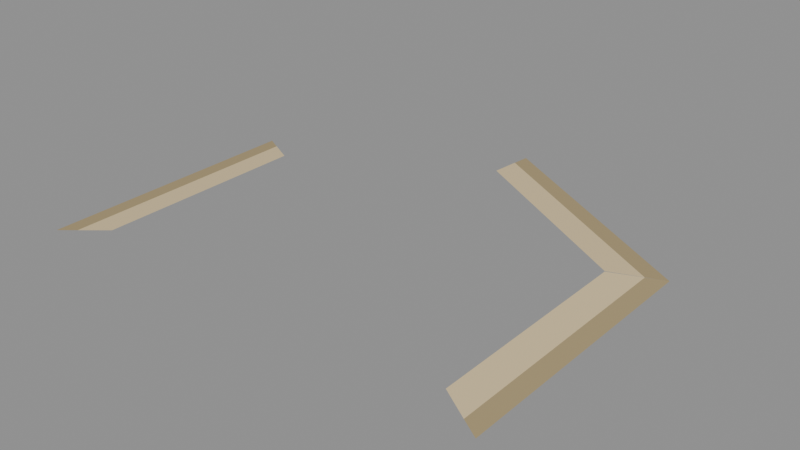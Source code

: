 # Source: SHORE_11.blend  (saved by Blender 5.2.44; exported with 4.5.12 LTS)
import bpy
from mathutils import Matrix  # noqa: F401  (used for matrix-valued properties, if any)

bpy.ops.wm.read_factory_settings(use_empty=True)
scene = bpy.context.scene
scene.name = 'SHORE_11'

# ---- materials (node trees are filled in below, after node groups)
mat_beach_sand = bpy.data.materials.new('Beach_sand')
mat_beach_sand.diffuse_color = (0.73, 0.58, 0.33, 1.0)
mat_wet_bank = bpy.data.materials.new('Wet_bank')
mat_wet_bank.diffuse_color = (0.4, 0.31, 0.16, 1.0)

# ---- material node trees
mat_beach_sand.use_nodes = True; mat_beach_sand.node_tree.nodes.clear()
_N = mat_beach_sand.node_tree.nodes; _L = mat_beach_sand.node_tree.links
n0 = _N.new('ShaderNodeBsdfPrincipled'); n0.name = 'Principled BSDF'; n0.location = (-200, 100)
n0.inputs[0].default_value = (0.73, 0.58, 0.33, 1.0)
n0.inputs[2].default_value = 0.9
n0.inputs[10].default_value = 0.005
n1 = _N.new('ShaderNodeOutputMaterial'); n1.name = 'Material Output'; n1.location = (200, 100)
_L.new(n0.outputs[0], n1.inputs[0])
n1.is_active_output = True
mat_wet_bank.use_nodes = True; mat_wet_bank.node_tree.nodes.clear()
_N = mat_wet_bank.node_tree.nodes; _L = mat_wet_bank.node_tree.links
n0 = _N.new('ShaderNodeBsdfPrincipled'); n0.name = 'Principled BSDF'; n0.location = (-200, 100)
n0.inputs[0].default_value = (0.4, 0.31, 0.16, 1.0)
n0.inputs[2].default_value = 0.9
n0.inputs[10].default_value = 0.005
n1 = _N.new('ShaderNodeOutputMaterial'); n1.name = 'Material Output'; n1.location = (200, 100)
_L.new(n0.outputs[0], n1.inputs[0])
n1.is_active_output = True

# ---- meshes
me_beach_010 = bpy.data.meshes.new('Beach.010')
me_beach_010.from_pydata([(0.696, -0.4, 0.018), (0.696, 0.4, 0.018), (0.801, -0.462, 0.008), (0.801, 0.462, 0.008)], [], [(0, 2, 3, 1)])
me_beach_010.materials.append(mat_beach_sand)
me_beach_010.update()
me_wet_sand_010 = bpy.data.meshes.new('Wet_sand.010')
me_wet_sand_010.from_pydata([(0.801, -0.462, 0.008), (0.801, 0.462, 0.008), (0.866, -0.5, 0.002), (0.866, 0.5, 0.002)], [], [(0, 2, 3, 1)])
me_wet_sand_010.materials.append(mat_wet_bank)
me_wet_sand_010.update()
me_beach_011 = bpy.data.meshes.new('Beach.011')
me_beach_011.from_pydata([(0.6944, 0.4028, 0.018), (0.001603, 0.8028, 0.018), (0.8006, 0.4627, 0.008), (0.0004089, 0.9247, 0.008)], [], [(0, 2, 3, 1)])
me_beach_011.materials.append(mat_beach_sand)
me_beach_011.update()
me_wet_sand_011 = bpy.data.meshes.new('Wet_sand.011')
me_wet_sand_011.from_pydata([(0.8006, 0.4627, 0.008), (0.0004089, 0.9247, 0.008), (0.866, 0.5, 0.002), (0.0, 1.0, 0.002)], [], [(0, 2, 3, 1)])
me_wet_sand_011.materials.append(mat_wet_bank)
me_wet_sand_011.update()
me_beach_012 = bpy.data.meshes.new('Beach.012')
me_beach_012.from_pydata([(-0.696, 0.4, 0.018), (-0.696, -0.4, 0.018), (-0.801, 0.462, 0.008), (-0.801, -0.462, 0.008)], [], [(0, 2, 3, 1)])
me_beach_012.materials.append(mat_beach_sand)
me_beach_012.update()
me_wet_sand_012 = bpy.data.meshes.new('Wet_sand.012')
me_wet_sand_012.from_pydata([(-0.801, 0.462, 0.008), (-0.801, -0.462, 0.008), (-0.866, 0.5, 0.002), (-0.866, -0.5, 0.002)], [], [(0, 2, 3, 1)])
me_wet_sand_012.materials.append(mat_wet_bank)
me_wet_sand_012.update()

# ---- objects
ob_shore_11 = bpy.data.objects.new('SHORE_11', None)
ob_beach_010 = bpy.data.objects.new('Beach.010', me_beach_010)
ob_wet_sand_010 = bpy.data.objects.new('Wet_sand.010', me_wet_sand_010)
ob_beach_011 = bpy.data.objects.new('Beach.011', me_beach_011)
ob_wet_sand_011 = bpy.data.objects.new('Wet_sand.011', me_wet_sand_011)
ob_beach_012 = bpy.data.objects.new('Beach.012', me_beach_012)
ob_wet_sand_012 = bpy.data.objects.new('Wet_sand.012', me_wet_sand_012)

# ---- transforms, parenting, visibility, modifiers, constraints
ob_shore_11.location = (0.0, 0.0, 0.0)
ob_beach_010.parent = ob_shore_11
ob_beach_010.location = (0.0, 0.0, 0.0)
ob_wet_sand_010.parent = ob_shore_11
ob_wet_sand_010.location = (0.0, 0.0, 0.0)
ob_beach_011.parent = ob_shore_11
ob_beach_011.location = (0.0, 0.0, 0.0)
ob_wet_sand_011.parent = ob_shore_11
ob_wet_sand_011.location = (0.0, 0.0, 0.0)
ob_beach_012.parent = ob_shore_11
ob_beach_012.location = (0.0, 0.0, 0.0)
ob_wet_sand_012.parent = ob_shore_11
ob_wet_sand_012.location = (0.0, 0.0, 0.0)

# ---- collection membership
scene.collection.objects.link(ob_shore_11)
scene.collection.objects.link(ob_beach_010)
scene.collection.objects.link(ob_wet_sand_010)
scene.collection.objects.link(ob_beach_011)
scene.collection.objects.link(ob_wet_sand_011)
scene.collection.objects.link(ob_beach_012)
scene.collection.objects.link(ob_wet_sand_012)

# ---- scene / render settings (as saved in the file)
scene.frame_start = 1; scene.frame_end = 250; scene.frame_set(1)
scene.render.engine = 'BLENDER_EEVEE_NEXT'
scene.render.image_settings.exr_codec = 'NONE'
scene.render.use_bake_clear = False
scene.render.bake_margin = 0
scene.render.bake_bias = 0.0
scene.render.bake_samples = 0
scene.render.simplify_subdivision_render = 0
scene.render.simplify_child_particles_render = 0.0
scene.render.compositor_device = 'GPU'
scene.eevee.use_volume_custom_range = False
scene.eevee.gtao_distance = 0.0
scene.eevee.use_fast_gi = False
scene.eevee.fast_gi_thickness_near = 0.1
scene.eevee.fast_gi_thickness_far = 0.0
scene.eevee.ray_tracing_options.screen_trace_thickness = 0.1
bpy.context.view_layer.update()

# ---- added for rendering (the .blend has no active camera and no usable light): camera, sun + grey world if the file has none
cam_auto = bpy.data.cameras.new('AutoCamera')
cam_auto.lens = 50.0
cam_auto.sensor_width = 36.0
cam_auto.clip_end = 1000.0
ob_auto_camera = bpy.data.objects.new('AutoCamera', cam_auto)
scene.collection.objects.link(ob_auto_camera)
ob_auto_camera.location = (2.12001, -2.29401, 1.70601)
ob_auto_camera.rotation_euler = (1.09748, -7.21219e-08, 0.694738)
scene.camera = ob_auto_camera
light_auto_sun = bpy.data.lights.new('AutoSun', 'SUN')
light_auto_sun.energy = 3.0
light_auto_sun.angle = 0.0523599
ob_auto_sun = bpy.data.objects.new('AutoSun', light_auto_sun)
scene.collection.objects.link(ob_auto_sun)
ob_auto_sun.rotation_euler = (0.872665, 0.174533, 0.523599)
if scene.world is None:
    world_auto = bpy.data.worlds.new('AutoWorld')
    world_auto.color = (0.3, 0.3, 0.3)
    scene.world = world_auto
bpy.context.view_layer.update()
